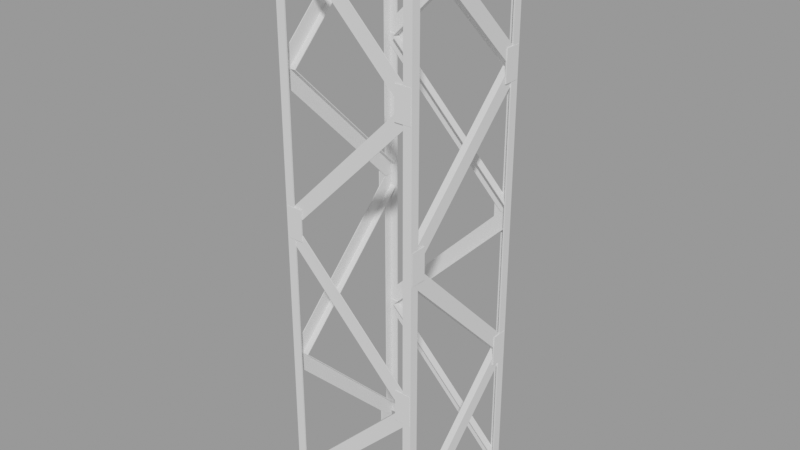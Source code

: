 # Source: Props_Crane.blend  (saved by Blender 2.90.8; exported with 4.5.12 LTS)
import bpy
from mathutils import Matrix  # noqa: F401  (used for matrix-valued properties, if any)

bpy.ops.wm.read_factory_settings(use_empty=True)
scene = bpy.context.scene
scene.name = 'Crane'

# ---- meshes
me_plane = bpy.data.meshes.new('Plane')
me_plane.from_pydata([(-1.0, 1.0, 0.0), (-1.0, 1.0, 2.0), (-1.0, 1.0, 2.0), (-1.0, 1.0, 4.0), (-1.0, 0.875, 2.0), (-1.0, 0.875, 4.0), (-0.875, 1.0, 4.0), (-0.875, 1.0, 2.0), (-1.0, 0.875, 2.0), (-1.0, 0.875, 0.0), (-0.875, 1.0, 0.0), (-0.875, 1.0, 2.0), (1.0, 1.0, 0.0), (1.0, 1.0, 2.0), (1.0, 1.0, 2.0), (1.0, 1.0, 4.0), (1.0, 0.875, 2.0), (1.0, 0.875, 4.0), (0.875, 1.0, 4.0), (0.875, 1.0, 2.0), (1.0, 0.875, 2.0), (1.0, 0.875, 0.0), (0.875, 1.0, 0.0), (0.875, 1.0, 2.0), (-1.0, -1.0, 0.0), (-1.0, -1.0, 2.0), (-1.0, -1.0, 2.0), (-1.0, -1.0, 4.0), (-1.0, -0.875, 2.0), (-1.0, -0.875, 4.0), (-0.875, -1.0, 4.0), (-0.875, -1.0, 2.0), (-1.0, -0.875, 2.0), (-1.0, -0.875, 0.0), (-0.875, -1.0, 0.0), (-0.875, -1.0, 2.0), (1.0, -1.0, 0.0), (1.0, -1.0, 2.0), (1.0, -1.0, 2.0), (1.0, -1.0, 4.0), (1.0, -0.875, 2.0), (1.0, -0.875, 4.0), (0.875, -1.0, 4.0), (0.875, -1.0, 2.0), (1.0, -0.875, 2.0), (1.0, -0.875, 0.0), (0.875, -1.0, 0.0), (0.875, -1.0, 2.0)], [], [(9, 0, 1, 8), (2, 7, 6, 3), (4, 2, 3, 5), (0, 10, 11, 1), (21, 20, 13, 12), (14, 15, 18, 19), (16, 17, 15, 14), (12, 13, 23, 22), (33, 32, 25, 24), (26, 27, 30, 31), (28, 29, 27, 26), (24, 25, 35, 34), (45, 36, 37, 44), (38, 43, 42, 39), (40, 38, 39, 41), (36, 46, 47, 37)])
_uv = me_plane.uv_layers.new(name='UVMap')
_uv.uv.foreach_set('vector', [0.3045, 0.894, 0.2546, 0.894, 0.2546, 0.09554, 0.3045, 0.09554, 0.2546, 0.894, 0.2047, 0.894, 0.2047, 0.09554, 0.2546, 0.09554, 0.3045, 0.894, 0.2546, 0.894, 0.2546, 0.09554, 0.3045, 0.09554, 0.2546, 0.894, 0.2047, 0.894, 0.2047, 0.09554, 0.2546, 0.09554, 0.3045, 0.894, 0.3045, 0.09554, 0.2546, 0.09554, 0.2546, 0.894, 0.2546, 0.894, 0.2546, 0.09554, 0.2047, 0.09554, 0.2047, 0.894, 0.3045, 0.894, 0.3045, 0.09554, 0.2546, 0.09554, 0.2546, 0.894, 0.2546, 0.894, 0.2546, 0.09554, 0.2047, 0.09554, 0.2047, 0.894, 0.3045, 0.894, 0.3045, 0.09554, 0.2546, 0.09554, 0.2546, 0.894, 0.2546, 0.894, 0.2546, 0.09554, 0.2047, 0.09554, 0.2047, 0.894, 0.3045, 0.894, 0.3045, 0.09554, 0.2546, 0.09554, 0.2546, 0.894, 0.2546, 0.894, 0.2546, 0.09554, 0.2047, 0.09554, 0.2047, 0.894, 0.3045, 0.894, 0.2546, 0.894, 0.2546, 0.09554, 0.3045, 0.09554, 0.2546, 0.894, 0.2047, 0.894, 0.2047, 0.09554, 0.2546, 0.09554, 0.3045, 0.894, 0.2546, 0.894, 0.2546, 0.09554, 0.3045, 0.09554, 0.2546, 0.894, 0.2047, 0.894, 0.2047, 0.09554, 0.2546, 0.09554])
_ca = me_plane.color_attributes.new('__uvp2_lock_group', 'BYTE_COLOR', 'CORNER')
_ca.data.foreach_set('color', [0.003035, 0.003035, 0.003035, 1.0, 0.003035, 0.003035, 0.003035, 1.0, 0.003035, 0.003035, 0.003035, 1.0, 0.003035, 0.003035, 0.003035, 1.0, 0.003035, 0.003035, 0.003035, 1.0, 0.003035, 0.003035, 0.003035, 1.0, 0.003035, 0.003035, 0.003035, 1.0, 0.003035, 0.003035, 0.003035, 1.0, 0.003035, 0.003035, 0.003035, 1.0, 0.003035, 0.003035, 0.003035, 1.0, 0.003035, 0.003035, 0.003035, 1.0, 0.003035, 0.003035, 0.003035, 1.0, 0.003035, 0.003035, 0.003035, 1.0, 0.003035, 0.003035, 0.003035, 1.0, 0.003035, 0.003035, 0.003035, 1.0, 0.003035, 0.003035, 0.003035, 1.0, 0.003035, 0.003035, 0.003035, 1.0, 0.003035, 0.003035, 0.003035, 1.0, 0.003035, 0.003035, 0.003035, 1.0, 0.003035, 0.003035, 0.003035, 1.0, 0.003035, 0.003035, 0.003035, 1.0, 0.003035, 0.003035, 0.003035, 1.0, 0.003035, 0.003035, 0.003035, 1.0, 0.003035, 0.003035, 0.003035, 1.0, 0.003035, 0.003035, 0.003035, 1.0, 0.003035, 0.003035, 0.003035, 1.0, 0.003035, 0.003035, 0.003035, 1.0, 0.003035, 0.003035, 0.003035, 1.0, 0.003035, 0.003035, 0.003035, 1.0, 0.003035, 0.003035, 0.003035, 1.0, 0.003035, 0.003035, 0.003035, 1.0, 0.003035, 0.003035, 0.003035, 1.0, 0.003035, 0.003035, 0.003035, 1.0, 0.003035, 0.003035, 0.003035, 1.0, 0.003035, 0.003035, 0.003035, 1.0, 0.003035, 0.003035, 0.003035, 1.0, 0.003035, 0.003035, 0.003035, 1.0, 0.003035, 0.003035, 0.003035, 1.0, 0.003035, 0.003035, 0.003035, 1.0, 0.003035, 0.003035, 0.003035, 1.0, 0.003035, 0.003035, 0.003035, 1.0, 0.003035, 0.003035, 0.003035, 1.0, 0.003035, 0.003035, 0.003035, 1.0, 0.003035, 0.003035, 0.003035, 1.0, 0.003035, 0.003035, 0.003035, 1.0, 0.003035, 0.003035, 0.003035, 1.0, 0.003035, 0.003035, 0.003035, 1.0, 0.003035, 0.003035, 0.003035, 1.0, 0.003035, 0.003035, 0.003035, 1.0, 0.003035, 0.003035, 0.003035, 1.0, 0.003035, 0.003035, 0.003035, 1.0, 0.003035, 0.003035, 0.003035, 1.0, 0.003035, 0.003035, 0.003035, 1.0, 0.003035, 0.003035, 0.003035, 1.0, 0.003035, 0.003035, 0.003035, 1.0, 0.003035, 0.003035, 0.003035, 1.0, 0.003035, 0.003035, 0.003035, 1.0, 0.003035, 0.003035, 0.003035, 1.0, 0.003035, 0.003035, 0.003035, 1.0, 0.003035, 0.003035, 0.003035, 1.0, 0.003035, 0.003035, 0.003035, 1.0, 0.003035, 0.003035, 0.003035, 1.0, 0.003035, 0.003035, 0.003035, 1.0, 0.003035, 0.003035, 0.003035, 1.0])
me_plane.use_remesh_fix_poles = True
me_plane.use_remesh_preserve_attributes = False
me_plane.use_mirror_vertex_groups = False
me_plane.update()
me_plane_001 = bpy.data.meshes.new('Plane.001')
me_plane_001.from_pydata([(-0.9809, -0.9793, 1.843), (-0.9809, -0.9984, 2.0), (-0.9809, -0.8538, 2.0), (-0.8909, -0.8538, 2.0), (-0.9809, 0.9869, 0.1594), (-0.8909, 0.9869, 0.1594), (-0.9809, 0.9869, 0.0), (-0.9809, 0.8634, 0.0), (-0.9741, 0.9809, 1.838), (-0.998, 0.9809, 2.0), (-0.8538, 0.9809, 2.0), (-0.8538, 0.8784, 2.0), (0.9869, 0.9809, 0.1594), (0.9869, 0.8784, 0.1594), (0.9869, 0.9809, -2.98e-08), (0.8634, 0.9809, 0.0), (0.9809, 0.9779, 1.841), (0.9809, 0.9983, 2.0), (0.9809, 0.8538, 2.0), (0.8879, 0.8538, 2.0), (0.9809, -0.9869, 0.1594), (0.8879, -0.9869, 0.1594), (0.9809, -0.9869, 0.0), (0.9809, -0.8634, 0.0), (0.9703, -0.9809, 1.834), (0.9977, -0.9809, 2.0), (0.8538, -0.9809, 2.0), (0.8538, -0.8879, 2.0), (-0.9869, -0.9809, 0.1594), (-0.9869, -0.8879, 0.1594), (-0.9869, -0.9809, 0.0), (-0.8634, -0.9809, 0.0), (-0.9809, -0.9793, 2.157), (-0.9809, -0.9984, 2.0), (-0.9809, -0.8538, 2.0), (-0.8909, -0.8538, 2.0), (-0.9809, 0.9869, 3.841), (-0.8909, 0.9869, 3.841), (-0.9809, 0.9869, 3.999), (-0.9809, 0.8496, 3.986), (-0.9741, 0.9809, 2.162), (-0.998, 0.9809, 2.0), (-0.8538, 0.9809, 2.0), (-0.8538, 0.8784, 2.0), (0.9869, 0.9809, 3.841), (0.9869, 0.8784, 3.841), (0.9869, 0.9809, 3.999), (0.8496, 0.9809, 3.986), (0.9809, 0.9779, 2.159), (0.9809, 0.9983, 2.0), (0.9809, 0.8538, 2.0), (0.8879, 0.8538, 2.0), (0.9809, -0.9869, 3.841), (0.8879, -0.9869, 3.841), (0.9809, -0.9869, 3.999), (0.9809, -0.8496, 3.986), (0.9703, -0.9809, 2.166), (0.9977, -0.9809, 2.0), (0.8538, -0.9809, 2.0), (0.8538, -0.8909, 2.0), (-0.9869, -0.9809, 3.841), (-0.9869, -0.8909, 3.841), (-0.9869, -0.9809, 3.999), (-0.8496, -0.9809, 3.986)], [], [(7, 6, 4, 2, 1, 0), (4, 5, 3, 2), (15, 14, 12, 10, 9, 8), (12, 13, 11, 10), (23, 22, 20, 18, 17, 16), (20, 21, 19, 18), (31, 30, 28, 26, 25, 24), (28, 29, 27, 26), (39, 38, 36, 34, 33, 32), (36, 37, 35, 34), (47, 46, 44, 42, 41, 40), (44, 45, 43, 42), (55, 54, 52, 50, 49, 48), (52, 53, 51, 50), (63, 62, 60, 58, 57, 56), (60, 61, 59, 58)])
_uv = me_plane_001.uv_layers.new(name='UVMap')
_uv.uv.foreach_set('vector', [0.001503, 0.03297, 0.03234, 0.002126, 0.07216, 0.04195, 0.07216, 0.9616, 0.03603, 0.9977, 0.001503, 0.9537, 0.07216, 0.04195, 0.1322, 0.04195, 0.1322, 0.9616, 0.07216, 0.9616, 0.001503, 0.03297, 0.03234, 0.002126, 0.07216, 0.04195, 0.07216, 0.9616, 0.03614, 0.9976, 0.001503, 0.9511, 0.07216, 0.04195, 0.1406, 0.04195, 0.1406, 0.9616, 0.07216, 0.9616, 0.001503, 0.03297, 0.03234, 0.002126, 0.07216, 0.04195, 0.07216, 0.9616, 0.03606, 0.9977, 0.001503, 0.953, 0.07216, 0.04195, 0.1342, 0.04195, 0.1342, 0.9616, 0.07216, 0.9616, 0.001503, 0.03297, 0.03234, 0.002126, 0.07216, 0.04195, 0.07216, 0.9616, 0.03621, 0.9976, 0.001503, 0.9492, 0.07216, 0.04195, 0.1342, 0.04195, 0.1342, 0.9616, 0.07216, 0.9616, 0.001503, 0.03988, 0.03264, 0.002425, 0.07216, 0.04195, 0.07216, 0.9616, 0.03603, 0.9977, 0.001503, 0.9537, 0.07216, 0.04195, 0.1322, 0.04195, 0.1322, 0.9616, 0.07216, 0.9616, 0.001503, 0.03986, 0.03264, 0.002425, 0.07216, 0.04195, 0.07216, 0.9616, 0.03614, 0.9976, 0.001503, 0.9511, 0.07216, 0.04195, 0.1406, 0.04195, 0.1406, 0.9616, 0.07216, 0.9616, 0.001503, 0.03987, 0.03264, 0.002425, 0.07216, 0.04195, 0.07216, 0.9616, 0.03606, 0.9977, 0.001503, 0.953, 0.07216, 0.04195, 0.1342, 0.04195, 0.1342, 0.9616, 0.07216, 0.9616, 0.001503, 0.03984, 0.03264, 0.002425, 0.07216, 0.04195, 0.07216, 0.9616, 0.03621, 0.9976, 0.001503, 0.9492, 0.07216, 0.04195, 0.1322, 0.04195, 0.1322, 0.9616, 0.07216, 0.9616])
_ca = me_plane_001.color_attributes.new('__uvp2_lock_group', 'BYTE_COLOR', 'CORNER')
_ca.data.foreach_set('color', [0.001518, 0.001518, 0.001518, 1.0, 0.001518, 0.001518, 0.001518, 1.0, 0.001518, 0.001518, 0.001518, 1.0, 0.001518, 0.001518, 0.001518, 1.0, 0.001518, 0.001518, 0.001518, 1.0, 0.001518, 0.001518, 0.001518, 1.0, 0.001518, 0.001518, 0.001518, 1.0, 0.001518, 0.001518, 0.001518, 1.0, 0.001518, 0.001518, 0.001518, 1.0, 0.001518, 0.001518, 0.001518, 1.0, 0.001518, 0.001518, 0.001518, 1.0, 0.001518, 0.001518, 0.001518, 1.0, 0.001518, 0.001518, 0.001518, 1.0, 0.001518, 0.001518, 0.001518, 1.0, 0.001518, 0.001518, 0.001518, 1.0, 0.001518, 0.001518, 0.001518, 1.0, 0.001518, 0.001518, 0.001518, 1.0, 0.001518, 0.001518, 0.001518, 1.0, 0.001518, 0.001518, 0.001518, 1.0, 0.001518, 0.001518, 0.001518, 1.0, 0.001518, 0.001518, 0.001518, 1.0, 0.001518, 0.001518, 0.001518, 1.0, 0.001518, 0.001518, 0.001518, 1.0, 0.001518, 0.001518, 0.001518, 1.0, 0.001518, 0.001518, 0.001518, 1.0, 0.001518, 0.001518, 0.001518, 1.0, 0.001518, 0.001518, 0.001518, 1.0, 0.001518, 0.001518, 0.001518, 1.0, 0.001518, 0.001518, 0.001518, 1.0, 0.001518, 0.001518, 0.001518, 1.0, 0.001518, 0.001518, 0.001518, 1.0, 0.001518, 0.001518, 0.001518, 1.0, 0.001518, 0.001518, 0.001518, 1.0, 0.001518, 0.001518, 0.001518, 1.0, 0.001518, 0.001518, 0.001518, 1.0, 0.001518, 0.001518, 0.001518, 1.0, 0.001518, 0.001518, 0.001518, 1.0, 0.001518, 0.001518, 0.001518, 1.0, 0.001518, 0.001518, 0.001518, 1.0, 0.001518, 0.001518, 0.001518, 1.0, 0.001518, 0.001518, 0.001518, 1.0, 0.001518, 0.001518, 0.001518, 1.0, 0.001518, 0.001518, 0.001518, 1.0, 0.001518, 0.001518, 0.001518, 1.0, 0.001518, 0.001518, 0.001518, 1.0, 0.001518, 0.001518, 0.001518, 1.0, 0.001518, 0.001518, 0.001518, 1.0, 0.001518, 0.001518, 0.001518, 1.0, 0.001518, 0.001518, 0.001518, 1.0, 0.001518, 0.001518, 0.001518, 1.0, 0.001518, 0.001518, 0.001518, 1.0, 0.001518, 0.001518, 0.001518, 1.0, 0.001518, 0.001518, 0.001518, 1.0, 0.001518, 0.001518, 0.001518, 1.0, 0.001518, 0.001518, 0.001518, 1.0, 0.001518, 0.001518, 0.001518, 1.0, 0.001518, 0.001518, 0.001518, 1.0, 0.001518, 0.001518, 0.001518, 1.0, 0.001518, 0.001518, 0.001518, 1.0, 0.001518, 0.001518, 0.001518, 1.0, 0.001518, 0.001518, 0.001518, 1.0, 0.001518, 0.001518, 0.001518, 1.0, 0.001518, 0.001518, 0.001518, 1.0, 0.001518, 0.001518, 0.001518, 1.0, 0.001518, 0.001518, 0.001518, 1.0, 0.001518, 0.001518, 0.001518, 1.0, 0.001518, 0.001518, 0.001518, 1.0, 0.001518, 0.001518, 0.001518, 1.0, 0.001518, 0.001518, 0.001518, 1.0, 0.001518, 0.001518, 0.001518, 1.0, 0.001518, 0.001518, 0.001518, 1.0, 0.001518, 0.001518, 0.001518, 1.0, 0.001518, 0.001518, 0.001518, 1.0, 0.001518, 0.001518, 0.001518, 1.0, 0.001518, 0.001518, 0.001518, 1.0, 0.001518, 0.001518, 0.001518, 1.0, 0.001518, 0.001518, 0.001518, 1.0, 0.001518, 0.001518, 0.001518, 1.0, 0.001518, 0.001518, 0.001518, 1.0, 0.001518, 0.001518, 0.001518, 1.0])
me_plane_001.use_remesh_fix_poles = True
me_plane_001.use_remesh_preserve_attributes = False
me_plane_001.use_mirror_vertex_groups = False
me_plane_001.update()
me_plane_009 = bpy.data.meshes.new('Plane.009')
me_plane_009.from_pydata([(-0.7571, -1.004, 1.806), (-0.986, -1.004, 1.806), (-0.7571, -1.004, 2.25), (-0.986, -1.004, 2.25), (0.7571, 1.004, 1.806), (0.986, 1.004, 1.806), (0.7571, 1.004, 2.25), (0.986, 1.004, 2.25), (-1.004, 0.7571, 1.806), (-1.004, 0.986, 1.806), (-1.004, 0.7571, 2.25), (-1.004, 0.986, 2.25), (1.004, -0.7571, 1.806), (1.004, -0.986, 1.806), (1.004, -0.7571, 2.25), (1.004, -0.986, 2.25)], [], [(0, 1, 3, 2), (4, 5, 7, 6), (8, 9, 11, 10), (12, 13, 15, 14)])
_uv = me_plane_009.uv_layers.new(name='UVMap')
_uv.uv.foreach_set('vector', [0.1435, 0.0015, 0.3252, 0.0015, 0.3252, 0.4547, 0.1435, 0.4547, 0.1435, 0.0015, 0.3252, 0.0015, 0.3252, 0.4547, 0.1435, 0.4547, 0.1436, 0.001501, 0.3252, 0.001501, 0.3252, 0.4547, 0.1436, 0.4547, 0.1435, 0.0015, 0.3252, 0.0015, 0.3252, 0.4547, 0.1435, 0.4547])
_ca = me_plane_009.color_attributes.new('__uvp2_lock_group', 'BYTE_COLOR', 'CORNER')
_ca.data.foreach_set('color', [0.002428, 0.002428, 0.002428, 1.0, 0.002428, 0.002428, 0.002428, 1.0, 0.002428, 0.002428, 0.002428, 1.0, 0.002428, 0.002428, 0.002428, 1.0, 0.002428, 0.002428, 0.002428, 1.0, 0.002428, 0.002428, 0.002428, 1.0, 0.002428, 0.002428, 0.002428, 1.0, 0.002428, 0.002428, 0.002428, 1.0, 0.002428, 0.002428, 0.002428, 1.0, 0.002428, 0.002428, 0.002428, 1.0, 0.002428, 0.002428, 0.002428, 1.0, 0.002428, 0.002428, 0.002428, 1.0, 0.002428, 0.002428, 0.002428, 1.0, 0.002428, 0.002428, 0.002428, 1.0, 0.002428, 0.002428, 0.002428, 1.0, 0.002428, 0.002428, 0.002428, 1.0])
me_plane_009.use_remesh_fix_poles = True
me_plane_009.use_remesh_preserve_attributes = False
me_plane_009.use_mirror_vertex_groups = False
me_plane_009.update()
me_plane_012 = bpy.data.meshes.new('Plane.012')
me_plane_012.from_pydata([(0.7571, -1.004, 1.806), (0.986, -1.004, 1.806), (0.7571, -1.004, 2.25), (0.986, -1.004, 2.25), (-0.7571, 1.004, 1.806), (-0.986, 1.004, 1.806), (-0.7571, 1.004, 2.25), (-0.986, 1.004, 2.25), (1.004, 0.7571, 1.806), (1.004, 0.986, 1.806), (1.004, 0.7571, 2.25), (1.004, 0.986, 2.25), (-1.004, -0.7571, 1.806), (-1.004, -0.986, 1.806), (-1.004, -0.7571, 2.25), (-1.004, -0.986, 2.25)], [], [(0, 1, 3, 2), (4, 5, 7, 6), (8, 9, 11, 10), (12, 13, 15, 14)])
_uv = me_plane_012.uv_layers.new(name='UVMap')
_uv.uv.foreach_set('vector', [0.1435, 0.0015, 0.3252, 0.0015, 0.3252, 0.4547, 0.1435, 0.4547, 0.1435, 0.0015, 0.3252, 0.0015, 0.3252, 0.4547, 0.1435, 0.4547, 0.1436, 0.001501, 0.3252, 0.001501, 0.3252, 0.4547, 0.1436, 0.4547, 0.1435, 0.0015, 0.3252, 0.0015, 0.3252, 0.4547, 0.1435, 0.4547])
_ca = me_plane_012.color_attributes.new('__uvp2_lock_group', 'BYTE_COLOR', 'CORNER')
_ca.data.foreach_set('color', [0.002428, 0.002428, 0.002428, 1.0, 0.002428, 0.002428, 0.002428, 1.0, 0.002428, 0.002428, 0.002428, 1.0, 0.002428, 0.002428, 0.002428, 1.0, 0.002428, 0.002428, 0.002428, 1.0, 0.002428, 0.002428, 0.002428, 1.0, 0.002428, 0.002428, 0.002428, 1.0, 0.002428, 0.002428, 0.002428, 1.0, 0.002428, 0.002428, 0.002428, 1.0, 0.002428, 0.002428, 0.002428, 1.0, 0.002428, 0.002428, 0.002428, 1.0, 0.002428, 0.002428, 0.002428, 1.0, 0.002428, 0.002428, 0.002428, 1.0, 0.002428, 0.002428, 0.002428, 1.0, 0.002428, 0.002428, 0.002428, 1.0, 0.002428, 0.002428, 0.002428, 1.0])
me_plane_012.use_remesh_fix_poles = True
me_plane_012.use_remesh_preserve_attributes = False
me_plane_012.use_mirror_vertex_groups = False
me_plane_012.update()

# ---- objects
ob_plane = bpy.data.objects.new('Plane', me_plane)
ob_plane_001 = bpy.data.objects.new('Plane.001', me_plane_001)
ob_plane_004 = bpy.data.objects.new('Plane.004', me_plane_009)
ob_plane_002 = bpy.data.objects.new('Plane.002', me_plane_012)

# ---- transforms, parenting, visibility, modifiers, constraints
ob_plane.location = (0.0, 0.0, 0.0)
ob_plane.lineart.crease_threshold = 0.0
_m = ob_plane.modifiers.new('Solidify', 'SOLIDIFY')
_m.thickness = -0.02
_m.use_even_offset = True
_m = ob_plane.modifiers.new('Array', 'ARRAY')
_m.use_constant_offset = True
_m.constant_offset_displace = (0.0, 0.0, 4.0)
_m.use_relative_offset = False
ob_plane_001.location = (-1.863e-09, 0.0, 2.98e-08)
ob_plane_001.lineart.crease_threshold = 0.0
_m = ob_plane_001.modifiers.new('Array', 'ARRAY')
_m.count = 1
_m.constant_offset_displace = (0.0, 0.0, 0.0)
_m.relative_offset_displace = (0.0, 0.0, 1.0)
_m = ob_plane_001.modifiers.new('Solidify', 'SOLIDIFY')
_m.thickness = -0.01
_m.use_even_offset = True
_m = ob_plane_001.modifiers.new('Array.001', 'ARRAY')
_m.use_constant_offset = True
_m.constant_offset_displace = (0.0, 0.0, 4.0)
_m.use_relative_offset = False
ob_plane_004.location = (0.0, 0.0, -2.0)
ob_plane_004.lineart.crease_threshold = 0.0
_m = ob_plane_004.modifiers.new('Solidify', 'SOLIDIFY')
_m.thickness = -0.02
_m = ob_plane_004.modifiers.new('Array', 'ARRAY')
_m.use_constant_offset = True
_m.constant_offset_displace = (0.0, 0.0, 4.0)
_m.use_relative_offset = False
ob_plane_002.location = (0.0, 0.0, 0.0)
ob_plane_002.lineart.crease_threshold = 0.0
_m = ob_plane_002.modifiers.new('Solidify', 'SOLIDIFY')
_m.thickness = 0.02
_m = ob_plane_002.modifiers.new('Array', 'ARRAY')
_m.use_constant_offset = True
_m.constant_offset_displace = (0.0, 0.0, 4.0)
_m.use_relative_offset = False

# ---- collection membership
scene.collection.objects.link(ob_plane)
scene.collection.objects.link(ob_plane_001)
scene.collection.objects.link(ob_plane_004)
scene.collection.objects.link(ob_plane_002)

# ---- scene / render settings (as saved in the file)
scene.frame_start = 1; scene.frame_end = 250; scene.frame_set(1)
scene.render.engine = 'BLENDER_EEVEE_NEXT'
scene.render.image_settings.exr_codec = 'NONE'
scene.render.simplify_subdivision_render = 0
scene.render.simplify_child_particles_render = 0.0
scene.cycles.use_denoising = False
scene.cycles.samples = 128
scene.cycles.sampling_pattern = 'TABULATED_SOBOL'
scene.cycles.use_adaptive_sampling = False
scene.cycles.use_light_tree = False
scene.view_settings.view_transform = 'Filmic'
bpy.context.view_layer.update()

# ---- added for rendering (the .blend has no active camera and no usable light): camera, sun + grey world if the file has none
cam_auto = bpy.data.cameras.new('AutoCamera')
cam_auto.lens = 50.0
cam_auto.sensor_width = 36.0
cam_auto.clip_end = 1000.0
ob_auto_camera = bpy.data.objects.new('AutoCamera', cam_auto)
scene.collection.objects.link(ob_auto_camera)
ob_auto_camera.location = (8.02316, -9.62779, 10.3216)
ob_auto_camera.rotation_euler = (1.09748, -7.21219e-08, 0.694738)
scene.camera = ob_auto_camera
light_auto_sun = bpy.data.lights.new('AutoSun', 'SUN')
light_auto_sun.energy = 3.0
light_auto_sun.angle = 0.0523599
ob_auto_sun = bpy.data.objects.new('AutoSun', light_auto_sun)
scene.collection.objects.link(ob_auto_sun)
ob_auto_sun.rotation_euler = (0.872665, 0.174533, 0.523599)
if scene.world is None:
    world_auto = bpy.data.worlds.new('AutoWorld')
    world_auto.color = (0.3, 0.3, 0.3)
    scene.world = world_auto
bpy.context.view_layer.update()
